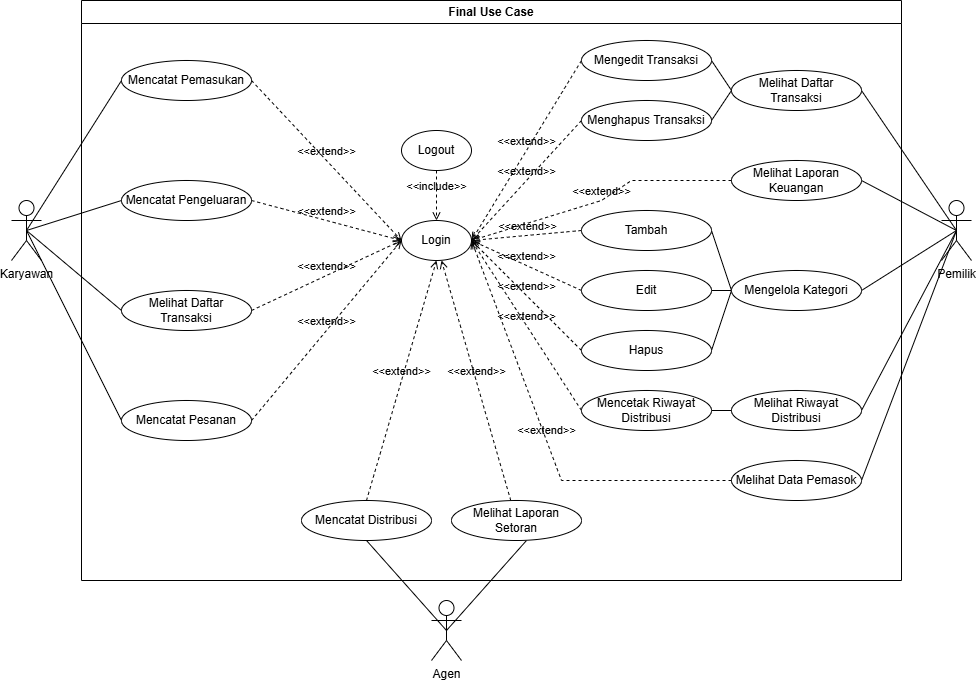

The diagram above was exported from draw.io. Its source (the exported page's mxGraphModel, read from the mxfile embedded in the PNG):
<mxGraphModel dx="1163" dy="716" grid="1" gridSize="10" guides="1" tooltips="1" connect="1" arrows="1" fold="1" page="1" pageScale="1" pageWidth="850" pageHeight="1100" math="0" shadow="0">
  <root>
    <mxCell id="0" />
    <mxCell id="1" parent="0" />
    <mxCell id="oINaCcXt8GuOCotXCiEz-38" style="rounded=0;orthogonalLoop=1;jettySize=auto;html=1;exitX=0.5;exitY=0.5;exitDx=0;exitDy=0;exitPerimeter=0;entryX=1;entryY=0.5;entryDx=0;entryDy=0;endArrow=none;startFill=0;" edge="1" parent="1" source="oINaCcXt8GuOCotXCiEz-1" target="oINaCcXt8GuOCotXCiEz-11">
      <mxGeometry relative="1" as="geometry" />
    </mxCell>
    <mxCell id="oINaCcXt8GuOCotXCiEz-39" style="rounded=0;orthogonalLoop=1;jettySize=auto;html=1;exitX=0.5;exitY=0.5;exitDx=0;exitDy=0;exitPerimeter=0;entryX=1;entryY=0.5;entryDx=0;entryDy=0;endArrow=none;startFill=0;" edge="1" parent="1" source="oINaCcXt8GuOCotXCiEz-1" target="oINaCcXt8GuOCotXCiEz-14">
      <mxGeometry relative="1" as="geometry" />
    </mxCell>
    <mxCell id="oINaCcXt8GuOCotXCiEz-40" style="rounded=0;orthogonalLoop=1;jettySize=auto;html=1;exitX=0.5;exitY=0.5;exitDx=0;exitDy=0;exitPerimeter=0;entryX=1;entryY=0.5;entryDx=0;entryDy=0;endArrow=none;startFill=0;" edge="1" parent="1" source="oINaCcXt8GuOCotXCiEz-1" target="oINaCcXt8GuOCotXCiEz-15">
      <mxGeometry relative="1" as="geometry" />
    </mxCell>
    <mxCell id="oINaCcXt8GuOCotXCiEz-41" style="rounded=0;orthogonalLoop=1;jettySize=auto;html=1;exitX=0.5;exitY=0.5;exitDx=0;exitDy=0;exitPerimeter=0;entryX=1;entryY=0.5;entryDx=0;entryDy=0;endArrow=none;startFill=0;" edge="1" parent="1" source="oINaCcXt8GuOCotXCiEz-1" target="oINaCcXt8GuOCotXCiEz-16">
      <mxGeometry relative="1" as="geometry" />
    </mxCell>
    <mxCell id="oINaCcXt8GuOCotXCiEz-42" style="rounded=0;orthogonalLoop=1;jettySize=auto;html=1;exitX=0.5;exitY=0.5;exitDx=0;exitDy=0;exitPerimeter=0;entryX=1;entryY=0.5;entryDx=0;entryDy=0;endArrow=none;startFill=0;" edge="1" parent="1" source="oINaCcXt8GuOCotXCiEz-1" target="oINaCcXt8GuOCotXCiEz-18">
      <mxGeometry relative="1" as="geometry" />
    </mxCell>
    <mxCell id="oINaCcXt8GuOCotXCiEz-1" value="Pemilik" style="shape=umlActor;verticalLabelPosition=bottom;verticalAlign=top;html=1;outlineConnect=0;" vertex="1" parent="1">
      <mxGeometry x="1020" y="330" width="30" height="60" as="geometry" />
    </mxCell>
    <mxCell id="oINaCcXt8GuOCotXCiEz-4" value="Login" style="ellipse;whiteSpace=wrap;html=1;" vertex="1" parent="1">
      <mxGeometry x="480" y="350" width="70" height="40" as="geometry" />
    </mxCell>
    <mxCell id="oINaCcXt8GuOCotXCiEz-5" value="Logout" style="ellipse;whiteSpace=wrap;html=1;" vertex="1" parent="1">
      <mxGeometry x="480" y="260" width="70" height="40" as="geometry" />
    </mxCell>
    <mxCell id="oINaCcXt8GuOCotXCiEz-6" value="Mencatat Pemasukan" style="ellipse;whiteSpace=wrap;html=1;" vertex="1" parent="1">
      <mxGeometry x="200" y="190" width="130" height="40" as="geometry" />
    </mxCell>
    <mxCell id="oINaCcXt8GuOCotXCiEz-7" value="Mencatat Pengeluaran" style="ellipse;whiteSpace=wrap;html=1;" vertex="1" parent="1">
      <mxGeometry x="200" y="310" width="130" height="40" as="geometry" />
    </mxCell>
    <mxCell id="oINaCcXt8GuOCotXCiEz-8" value="Melihat Daftar Transaksi" style="ellipse;whiteSpace=wrap;html=1;" vertex="1" parent="1">
      <mxGeometry x="200" y="420" width="130" height="40" as="geometry" />
    </mxCell>
    <mxCell id="oINaCcXt8GuOCotXCiEz-9" value="Mencatat Pesanan" style="ellipse;whiteSpace=wrap;html=1;" vertex="1" parent="1">
      <mxGeometry x="200" y="530" width="130" height="40" as="geometry" />
    </mxCell>
    <mxCell id="oINaCcXt8GuOCotXCiEz-32" style="rounded=0;orthogonalLoop=1;jettySize=auto;html=1;exitX=0.5;exitY=0.5;exitDx=0;exitDy=0;exitPerimeter=0;entryX=0;entryY=0.5;entryDx=0;entryDy=0;endArrow=none;startFill=0;" edge="1" parent="1" source="oINaCcXt8GuOCotXCiEz-10" target="oINaCcXt8GuOCotXCiEz-6">
      <mxGeometry relative="1" as="geometry" />
    </mxCell>
    <mxCell id="oINaCcXt8GuOCotXCiEz-33" style="rounded=0;orthogonalLoop=1;jettySize=auto;html=1;exitX=0.5;exitY=0.5;exitDx=0;exitDy=0;exitPerimeter=0;entryX=0;entryY=0.5;entryDx=0;entryDy=0;endArrow=none;startFill=0;" edge="1" parent="1" source="oINaCcXt8GuOCotXCiEz-10" target="oINaCcXt8GuOCotXCiEz-7">
      <mxGeometry relative="1" as="geometry" />
    </mxCell>
    <mxCell id="oINaCcXt8GuOCotXCiEz-34" style="rounded=0;orthogonalLoop=1;jettySize=auto;html=1;exitX=0.5;exitY=0.5;exitDx=0;exitDy=0;exitPerimeter=0;entryX=0;entryY=0.5;entryDx=0;entryDy=0;endArrow=none;startFill=0;" edge="1" parent="1" source="oINaCcXt8GuOCotXCiEz-10" target="oINaCcXt8GuOCotXCiEz-8">
      <mxGeometry relative="1" as="geometry" />
    </mxCell>
    <mxCell id="oINaCcXt8GuOCotXCiEz-35" style="rounded=0;orthogonalLoop=1;jettySize=auto;html=1;exitX=0.5;exitY=0.5;exitDx=0;exitDy=0;exitPerimeter=0;entryX=0;entryY=0.5;entryDx=0;entryDy=0;endArrow=none;startFill=0;" edge="1" parent="1" source="oINaCcXt8GuOCotXCiEz-10" target="oINaCcXt8GuOCotXCiEz-9">
      <mxGeometry relative="1" as="geometry" />
    </mxCell>
    <mxCell id="oINaCcXt8GuOCotXCiEz-10" value="Karyawan" style="shape=umlActor;verticalLabelPosition=bottom;verticalAlign=top;html=1;outlineConnect=0;" vertex="1" parent="1">
      <mxGeometry x="90" y="330" width="30" height="60" as="geometry" />
    </mxCell>
    <mxCell id="oINaCcXt8GuOCotXCiEz-14" value="Melihat Laporan Keuangan" style="ellipse;whiteSpace=wrap;html=1;" vertex="1" parent="1">
      <mxGeometry x="810" y="290" width="130" height="40" as="geometry" />
    </mxCell>
    <mxCell id="oINaCcXt8GuOCotXCiEz-25" style="rounded=0;orthogonalLoop=1;jettySize=auto;html=1;exitX=0;exitY=0.5;exitDx=0;exitDy=0;entryX=1;entryY=0.5;entryDx=0;entryDy=0;endArrow=none;startFill=0;" edge="1" parent="1" source="oINaCcXt8GuOCotXCiEz-15" target="oINaCcXt8GuOCotXCiEz-22">
      <mxGeometry relative="1" as="geometry" />
    </mxCell>
    <mxCell id="oINaCcXt8GuOCotXCiEz-27" style="rounded=0;orthogonalLoop=1;jettySize=auto;html=1;exitX=0;exitY=0.5;exitDx=0;exitDy=0;entryX=1;entryY=0.5;entryDx=0;entryDy=0;endArrow=none;startFill=0;" edge="1" parent="1" source="oINaCcXt8GuOCotXCiEz-15" target="oINaCcXt8GuOCotXCiEz-23">
      <mxGeometry relative="1" as="geometry" />
    </mxCell>
    <mxCell id="oINaCcXt8GuOCotXCiEz-28" style="rounded=0;orthogonalLoop=1;jettySize=auto;html=1;exitX=0;exitY=0.5;exitDx=0;exitDy=0;entryX=1;entryY=0.5;entryDx=0;entryDy=0;endArrow=none;startFill=0;" edge="1" parent="1" source="oINaCcXt8GuOCotXCiEz-15" target="oINaCcXt8GuOCotXCiEz-24">
      <mxGeometry relative="1" as="geometry" />
    </mxCell>
    <mxCell id="oINaCcXt8GuOCotXCiEz-15" value="Mengelola Kategori" style="ellipse;whiteSpace=wrap;html=1;" vertex="1" parent="1">
      <mxGeometry x="810" y="400" width="130" height="40" as="geometry" />
    </mxCell>
    <mxCell id="oINaCcXt8GuOCotXCiEz-16" value="Melihat Riwayat Distribusi" style="ellipse;whiteSpace=wrap;html=1;" vertex="1" parent="1">
      <mxGeometry x="810" y="520" width="130" height="40" as="geometry" />
    </mxCell>
    <mxCell id="oINaCcXt8GuOCotXCiEz-43" style="rounded=0;orthogonalLoop=1;jettySize=auto;html=1;exitX=1;exitY=0.5;exitDx=0;exitDy=0;entryX=0;entryY=0.5;entryDx=0;entryDy=0;endArrow=none;startFill=0;" edge="1" parent="1" source="oINaCcXt8GuOCotXCiEz-17" target="oINaCcXt8GuOCotXCiEz-16">
      <mxGeometry relative="1" as="geometry" />
    </mxCell>
    <mxCell id="oINaCcXt8GuOCotXCiEz-18" value="Melihat Data Pemasok" style="ellipse;whiteSpace=wrap;html=1;" vertex="1" parent="1">
      <mxGeometry x="810" y="590" width="130" height="40" as="geometry" />
    </mxCell>
    <mxCell id="oINaCcXt8GuOCotXCiEz-36" style="rounded=0;orthogonalLoop=1;jettySize=auto;html=1;exitX=0.5;exitY=0.5;exitDx=0;exitDy=0;exitPerimeter=0;entryX=0.5;entryY=1;entryDx=0;entryDy=0;endArrow=none;startFill=0;" edge="1" parent="1" source="oINaCcXt8GuOCotXCiEz-19" target="oINaCcXt8GuOCotXCiEz-20">
      <mxGeometry relative="1" as="geometry" />
    </mxCell>
    <mxCell id="oINaCcXt8GuOCotXCiEz-37" style="rounded=0;orthogonalLoop=1;jettySize=auto;html=1;exitX=0.5;exitY=0.5;exitDx=0;exitDy=0;exitPerimeter=0;entryX=0.5;entryY=1;entryDx=0;entryDy=0;endArrow=none;startFill=0;" edge="1" parent="1" source="oINaCcXt8GuOCotXCiEz-19">
      <mxGeometry relative="1" as="geometry">
        <mxPoint x="604.9999999999998" y="670" as="targetPoint" />
      </mxGeometry>
    </mxCell>
    <mxCell id="oINaCcXt8GuOCotXCiEz-19" value="Agen" style="shape=umlActor;verticalLabelPosition=bottom;verticalAlign=top;html=1;outlineConnect=0;" vertex="1" parent="1">
      <mxGeometry x="510" y="730" width="30" height="60" as="geometry" />
    </mxCell>
    <mxCell id="oINaCcXt8GuOCotXCiEz-44" value="&amp;lt;&amp;lt;extend&amp;gt;&amp;gt;" style="html=1;verticalAlign=bottom;labelBackgroundColor=none;endArrow=open;endFill=0;dashed=1;rounded=0;exitX=1;exitY=0.5;exitDx=0;exitDy=0;entryX=0;entryY=0.5;entryDx=0;entryDy=0;" edge="1" parent="1" source="oINaCcXt8GuOCotXCiEz-6" target="oINaCcXt8GuOCotXCiEz-4">
      <mxGeometry width="160" relative="1" as="geometry">
        <mxPoint x="500" y="450" as="sourcePoint" />
        <mxPoint x="660" y="450" as="targetPoint" />
      </mxGeometry>
    </mxCell>
    <mxCell id="oINaCcXt8GuOCotXCiEz-45" value="&amp;lt;&amp;lt;extend&amp;gt;&amp;gt;" style="html=1;verticalAlign=bottom;labelBackgroundColor=none;endArrow=open;endFill=0;dashed=1;rounded=0;exitX=1;exitY=0.5;exitDx=0;exitDy=0;" edge="1" parent="1" source="oINaCcXt8GuOCotXCiEz-7">
      <mxGeometry width="160" relative="1" as="geometry">
        <mxPoint x="340" y="255" as="sourcePoint" />
        <mxPoint x="480" y="370" as="targetPoint" />
      </mxGeometry>
    </mxCell>
    <mxCell id="oINaCcXt8GuOCotXCiEz-46" value="&amp;lt;&amp;lt;extend&amp;gt;&amp;gt;" style="html=1;verticalAlign=bottom;labelBackgroundColor=none;endArrow=open;endFill=0;dashed=1;rounded=0;exitX=1;exitY=0.5;exitDx=0;exitDy=0;" edge="1" parent="1" source="oINaCcXt8GuOCotXCiEz-8">
      <mxGeometry width="160" relative="1" as="geometry">
        <mxPoint x="340" y="325" as="sourcePoint" />
        <mxPoint x="480" y="370" as="targetPoint" />
      </mxGeometry>
    </mxCell>
    <mxCell id="oINaCcXt8GuOCotXCiEz-47" value="&amp;lt;&amp;lt;extend&amp;gt;&amp;gt;" style="html=1;verticalAlign=bottom;labelBackgroundColor=none;endArrow=open;endFill=0;dashed=1;rounded=0;exitX=1;exitY=0.5;exitDx=0;exitDy=0;entryX=0;entryY=0.5;entryDx=0;entryDy=0;" edge="1" parent="1" source="oINaCcXt8GuOCotXCiEz-9" target="oINaCcXt8GuOCotXCiEz-4">
      <mxGeometry width="160" relative="1" as="geometry">
        <mxPoint x="340" y="455" as="sourcePoint" />
        <mxPoint x="490" y="440" as="targetPoint" />
      </mxGeometry>
    </mxCell>
    <mxCell id="oINaCcXt8GuOCotXCiEz-48" value="&amp;lt;&amp;lt;extend&amp;gt;&amp;gt;" style="html=1;verticalAlign=bottom;labelBackgroundColor=none;endArrow=open;endFill=0;dashed=1;rounded=0;exitX=0;exitY=0.5;exitDx=0;exitDy=0;entryX=1;entryY=0.5;entryDx=0;entryDy=0;" edge="1" parent="1" source="oINaCcXt8GuOCotXCiEz-12" target="oINaCcXt8GuOCotXCiEz-4">
      <mxGeometry width="160" relative="1" as="geometry">
        <mxPoint x="340" y="255" as="sourcePoint" />
        <mxPoint x="490" y="380" as="targetPoint" />
      </mxGeometry>
    </mxCell>
    <mxCell id="oINaCcXt8GuOCotXCiEz-49" value="&amp;lt;&amp;lt;extend&amp;gt;&amp;gt;" style="html=1;verticalAlign=bottom;labelBackgroundColor=none;endArrow=open;endFill=0;dashed=1;rounded=0;exitX=0;exitY=0.5;exitDx=0;exitDy=0;" edge="1" parent="1" source="oINaCcXt8GuOCotXCiEz-13">
      <mxGeometry width="160" relative="1" as="geometry">
        <mxPoint x="650" y="190" as="sourcePoint" />
        <mxPoint x="550" y="370" as="targetPoint" />
      </mxGeometry>
    </mxCell>
    <mxCell id="oINaCcXt8GuOCotXCiEz-50" value="&amp;lt;&amp;lt;extend&amp;gt;&amp;gt;" style="html=1;verticalAlign=bottom;labelBackgroundColor=none;endArrow=open;endFill=0;dashed=1;rounded=0;exitX=0;exitY=0.5;exitDx=0;exitDy=0;entryX=1;entryY=0.5;entryDx=0;entryDy=0;" edge="1" parent="1" source="oINaCcXt8GuOCotXCiEz-22" target="oINaCcXt8GuOCotXCiEz-4">
      <mxGeometry width="160" relative="1" as="geometry">
        <mxPoint x="650" y="260" as="sourcePoint" />
        <mxPoint x="560" y="380" as="targetPoint" />
      </mxGeometry>
    </mxCell>
    <mxCell id="oINaCcXt8GuOCotXCiEz-51" value="&amp;lt;&amp;lt;extend&amp;gt;&amp;gt;" style="html=1;verticalAlign=bottom;labelBackgroundColor=none;endArrow=open;endFill=0;dashed=1;rounded=0;exitX=0;exitY=0.5;exitDx=0;exitDy=0;entryX=1;entryY=0.5;entryDx=0;entryDy=0;" edge="1" parent="1" source="oINaCcXt8GuOCotXCiEz-23" target="oINaCcXt8GuOCotXCiEz-4">
      <mxGeometry width="160" relative="1" as="geometry">
        <mxPoint x="650" y="370" as="sourcePoint" />
        <mxPoint x="560" y="380" as="targetPoint" />
      </mxGeometry>
    </mxCell>
    <mxCell id="oINaCcXt8GuOCotXCiEz-52" value="&amp;lt;&amp;lt;extend&amp;gt;&amp;gt;" style="html=1;verticalAlign=bottom;labelBackgroundColor=none;endArrow=open;endFill=0;dashed=1;rounded=0;exitX=0;exitY=0.5;exitDx=0;exitDy=0;" edge="1" parent="1" source="oINaCcXt8GuOCotXCiEz-24">
      <mxGeometry width="160" relative="1" as="geometry">
        <mxPoint x="650" y="430" as="sourcePoint" />
        <mxPoint x="550" y="370" as="targetPoint" />
      </mxGeometry>
    </mxCell>
    <mxCell id="oINaCcXt8GuOCotXCiEz-53" value="&amp;lt;&amp;lt;extend&amp;gt;&amp;gt;" style="html=1;verticalAlign=bottom;labelBackgroundColor=none;endArrow=open;endFill=0;dashed=1;rounded=0;exitX=0;exitY=0.5;exitDx=0;exitDy=0;entryX=1;entryY=0.5;entryDx=0;entryDy=0;" edge="1" parent="1" source="oINaCcXt8GuOCotXCiEz-17" target="oINaCcXt8GuOCotXCiEz-4">
      <mxGeometry width="160" relative="1" as="geometry">
        <mxPoint x="650" y="490" as="sourcePoint" />
        <mxPoint x="560" y="380" as="targetPoint" />
      </mxGeometry>
    </mxCell>
    <mxCell id="oINaCcXt8GuOCotXCiEz-54" value="&amp;lt;&amp;lt;extend&amp;gt;&amp;gt;" style="html=1;verticalAlign=bottom;labelBackgroundColor=none;endArrow=open;endFill=0;dashed=1;rounded=0;exitX=0;exitY=0.5;exitDx=0;exitDy=0;entryX=1;entryY=0.5;entryDx=0;entryDy=0;" edge="1" parent="1" source="oINaCcXt8GuOCotXCiEz-14" target="oINaCcXt8GuOCotXCiEz-4">
      <mxGeometry width="160" relative="1" as="geometry">
        <mxPoint x="650" y="370" as="sourcePoint" />
        <mxPoint x="560" y="380" as="targetPoint" />
        <Array as="points">
          <mxPoint x="710" y="310" />
          <mxPoint x="680" y="330" />
        </Array>
      </mxGeometry>
    </mxCell>
    <mxCell id="oINaCcXt8GuOCotXCiEz-55" value="&amp;lt;&amp;lt;extend&amp;gt;&amp;gt;" style="html=1;verticalAlign=bottom;labelBackgroundColor=none;endArrow=open;endFill=0;dashed=1;rounded=0;exitX=0.5;exitY=0;exitDx=0;exitDy=0;entryX=0.5;entryY=1;entryDx=0;entryDy=0;" edge="1" parent="1" source="oINaCcXt8GuOCotXCiEz-20" target="oINaCcXt8GuOCotXCiEz-4">
      <mxGeometry width="160" relative="1" as="geometry">
        <mxPoint x="340" y="560" as="sourcePoint" />
        <mxPoint x="490" y="380" as="targetPoint" />
      </mxGeometry>
    </mxCell>
    <mxCell id="oINaCcXt8GuOCotXCiEz-56" value="&amp;lt;&amp;lt;extend&amp;gt;&amp;gt;" style="html=1;verticalAlign=bottom;labelBackgroundColor=none;endArrow=open;endFill=0;dashed=1;rounded=0;" edge="1" parent="1" source="oINaCcXt8GuOCotXCiEz-21">
      <mxGeometry width="160" relative="1" as="geometry">
        <mxPoint x="455" y="680" as="sourcePoint" />
        <mxPoint x="520" y="390" as="targetPoint" />
      </mxGeometry>
    </mxCell>
    <mxCell id="oINaCcXt8GuOCotXCiEz-57" value="&amp;lt;&amp;lt;extend&amp;gt;&amp;gt;" style="html=1;verticalAlign=bottom;labelBackgroundColor=none;endArrow=open;endFill=0;dashed=1;rounded=0;exitX=0;exitY=0.5;exitDx=0;exitDy=0;" edge="1" parent="1" source="oINaCcXt8GuOCotXCiEz-18">
      <mxGeometry width="160" relative="1" as="geometry">
        <mxPoint x="650" y="550" as="sourcePoint" />
        <mxPoint x="550" y="370" as="targetPoint" />
        <Array as="points">
          <mxPoint x="640" y="610" />
        </Array>
      </mxGeometry>
    </mxCell>
    <mxCell id="oINaCcXt8GuOCotXCiEz-58" value="&amp;lt;&amp;lt;include&amp;gt;&amp;gt;" style="html=1;verticalAlign=bottom;labelBackgroundColor=none;endArrow=open;endFill=0;dashed=1;rounded=0;exitX=0.5;exitY=1;exitDx=0;exitDy=0;entryX=0.5;entryY=0;entryDx=0;entryDy=0;" edge="1" parent="1" source="oINaCcXt8GuOCotXCiEz-5" target="oINaCcXt8GuOCotXCiEz-4">
      <mxGeometry width="160" relative="1" as="geometry">
        <mxPoint x="420" y="540" as="sourcePoint" />
        <mxPoint x="520" y="360" as="targetPoint" />
      </mxGeometry>
    </mxCell>
    <mxCell id="oINaCcXt8GuOCotXCiEz-59" value="Final Use Case" style="swimlane;whiteSpace=wrap;html=1;" vertex="1" parent="1">
      <mxGeometry x="160" y="130" width="820" height="580" as="geometry" />
    </mxCell>
    <mxCell id="oINaCcXt8GuOCotXCiEz-11" value="Melihat Daftar Transaksi" style="ellipse;whiteSpace=wrap;html=1;" vertex="1" parent="oINaCcXt8GuOCotXCiEz-59">
      <mxGeometry x="650" y="70" width="130" height="40" as="geometry" />
    </mxCell>
    <mxCell id="oINaCcXt8GuOCotXCiEz-29" style="rounded=0;orthogonalLoop=1;jettySize=auto;html=1;exitX=1;exitY=0.5;exitDx=0;exitDy=0;entryX=0;entryY=0.5;entryDx=0;entryDy=0;endArrow=none;startFill=0;" edge="1" parent="oINaCcXt8GuOCotXCiEz-59" source="oINaCcXt8GuOCotXCiEz-12" target="oINaCcXt8GuOCotXCiEz-11">
      <mxGeometry relative="1" as="geometry" />
    </mxCell>
    <mxCell id="oINaCcXt8GuOCotXCiEz-22" value="Tambah" style="ellipse;whiteSpace=wrap;html=1;" vertex="1" parent="oINaCcXt8GuOCotXCiEz-59">
      <mxGeometry x="500" y="210" width="130" height="40" as="geometry" />
    </mxCell>
    <mxCell id="oINaCcXt8GuOCotXCiEz-23" value="Edit" style="ellipse;whiteSpace=wrap;html=1;" vertex="1" parent="oINaCcXt8GuOCotXCiEz-59">
      <mxGeometry x="500" y="270" width="130" height="40" as="geometry" />
    </mxCell>
    <mxCell id="oINaCcXt8GuOCotXCiEz-24" value="Hapus" style="ellipse;whiteSpace=wrap;html=1;" vertex="1" parent="oINaCcXt8GuOCotXCiEz-59">
      <mxGeometry x="500" y="330" width="130" height="40" as="geometry" />
    </mxCell>
    <mxCell id="oINaCcXt8GuOCotXCiEz-17" value="Mencetak Riwayat Distribusi" style="ellipse;whiteSpace=wrap;html=1;" vertex="1" parent="oINaCcXt8GuOCotXCiEz-59">
      <mxGeometry x="500" y="390" width="130" height="40" as="geometry" />
    </mxCell>
    <mxCell id="oINaCcXt8GuOCotXCiEz-13" value="Menghapus Transaksi" style="ellipse;whiteSpace=wrap;html=1;" vertex="1" parent="oINaCcXt8GuOCotXCiEz-59">
      <mxGeometry x="500" y="100" width="130" height="40" as="geometry" />
    </mxCell>
    <mxCell id="oINaCcXt8GuOCotXCiEz-30" style="rounded=0;orthogonalLoop=1;jettySize=auto;html=1;exitX=1;exitY=0.5;exitDx=0;exitDy=0;endArrow=none;startFill=0;entryX=0;entryY=0.5;entryDx=0;entryDy=0;" edge="1" parent="oINaCcXt8GuOCotXCiEz-59" source="oINaCcXt8GuOCotXCiEz-13" target="oINaCcXt8GuOCotXCiEz-11">
      <mxGeometry relative="1" as="geometry">
        <mxPoint x="650" y="90" as="targetPoint" />
      </mxGeometry>
    </mxCell>
    <mxCell id="oINaCcXt8GuOCotXCiEz-12" value="Mengedit Transaksi" style="ellipse;whiteSpace=wrap;html=1;" vertex="1" parent="oINaCcXt8GuOCotXCiEz-59">
      <mxGeometry x="500" y="40" width="130" height="40" as="geometry" />
    </mxCell>
    <mxCell id="oINaCcXt8GuOCotXCiEz-21" value="Melihat Laporan Setoran" style="ellipse;whiteSpace=wrap;html=1;" vertex="1" parent="oINaCcXt8GuOCotXCiEz-59">
      <mxGeometry x="370" y="500" width="130" height="40" as="geometry" />
    </mxCell>
    <mxCell id="oINaCcXt8GuOCotXCiEz-20" value="Mencatat Distribusi" style="ellipse;whiteSpace=wrap;html=1;" vertex="1" parent="oINaCcXt8GuOCotXCiEz-59">
      <mxGeometry x="220" y="500" width="130" height="40" as="geometry" />
    </mxCell>
  </root>
</mxGraphModel>